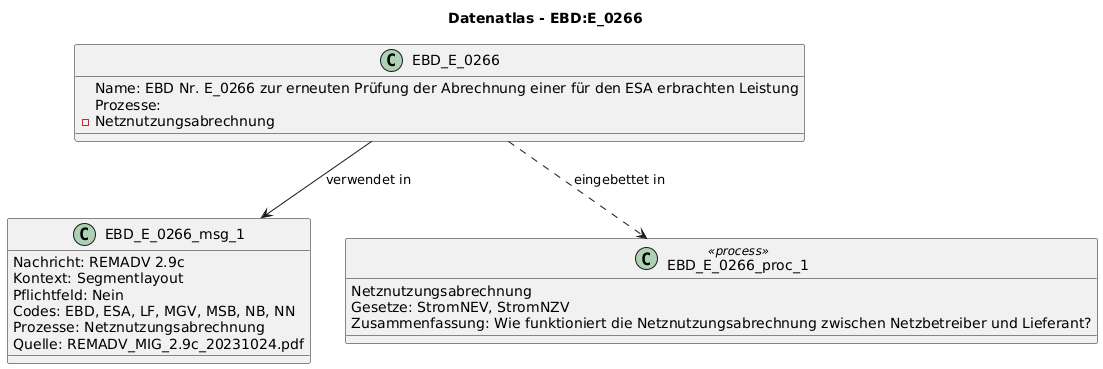

The diagram above was rendered by PlantUML. Its source (embedded in the PNG):
@startuml
title Datenatlas - EBD:E_0266
class EBD_E_0266 {
  Name: EBD Nr. E_0266 zur erneuten Prüfung der Abrechnung einer für den ESA erbrachten Leistung
  Prozesse:
    - Netznutzungsabrechnung
}
class EBD_E_0266_msg_1 {
  Nachricht: REMADV 2.9c
  Kontext: Segmentlayout
  Pflichtfeld: Nein
  Codes: EBD, ESA, LF, MGV, MSB, NB, NN
  Prozesse: Netznutzungsabrechnung
  Quelle: REMADV_MIG_2.9c_20231024.pdf
}
EBD_E_0266 --> EBD_E_0266_msg_1 : verwendet in
class EBD_E_0266_proc_1 <<process>> {
  Netznutzungsabrechnung
  Gesetze: StromNEV, StromNZV
  Zusammenfassung: Wie funktioniert die Netznutzungsabrechnung zwischen Netzbetreiber und Lieferant?
}
EBD_E_0266 ..> EBD_E_0266_proc_1 : eingebettet in
@enduml